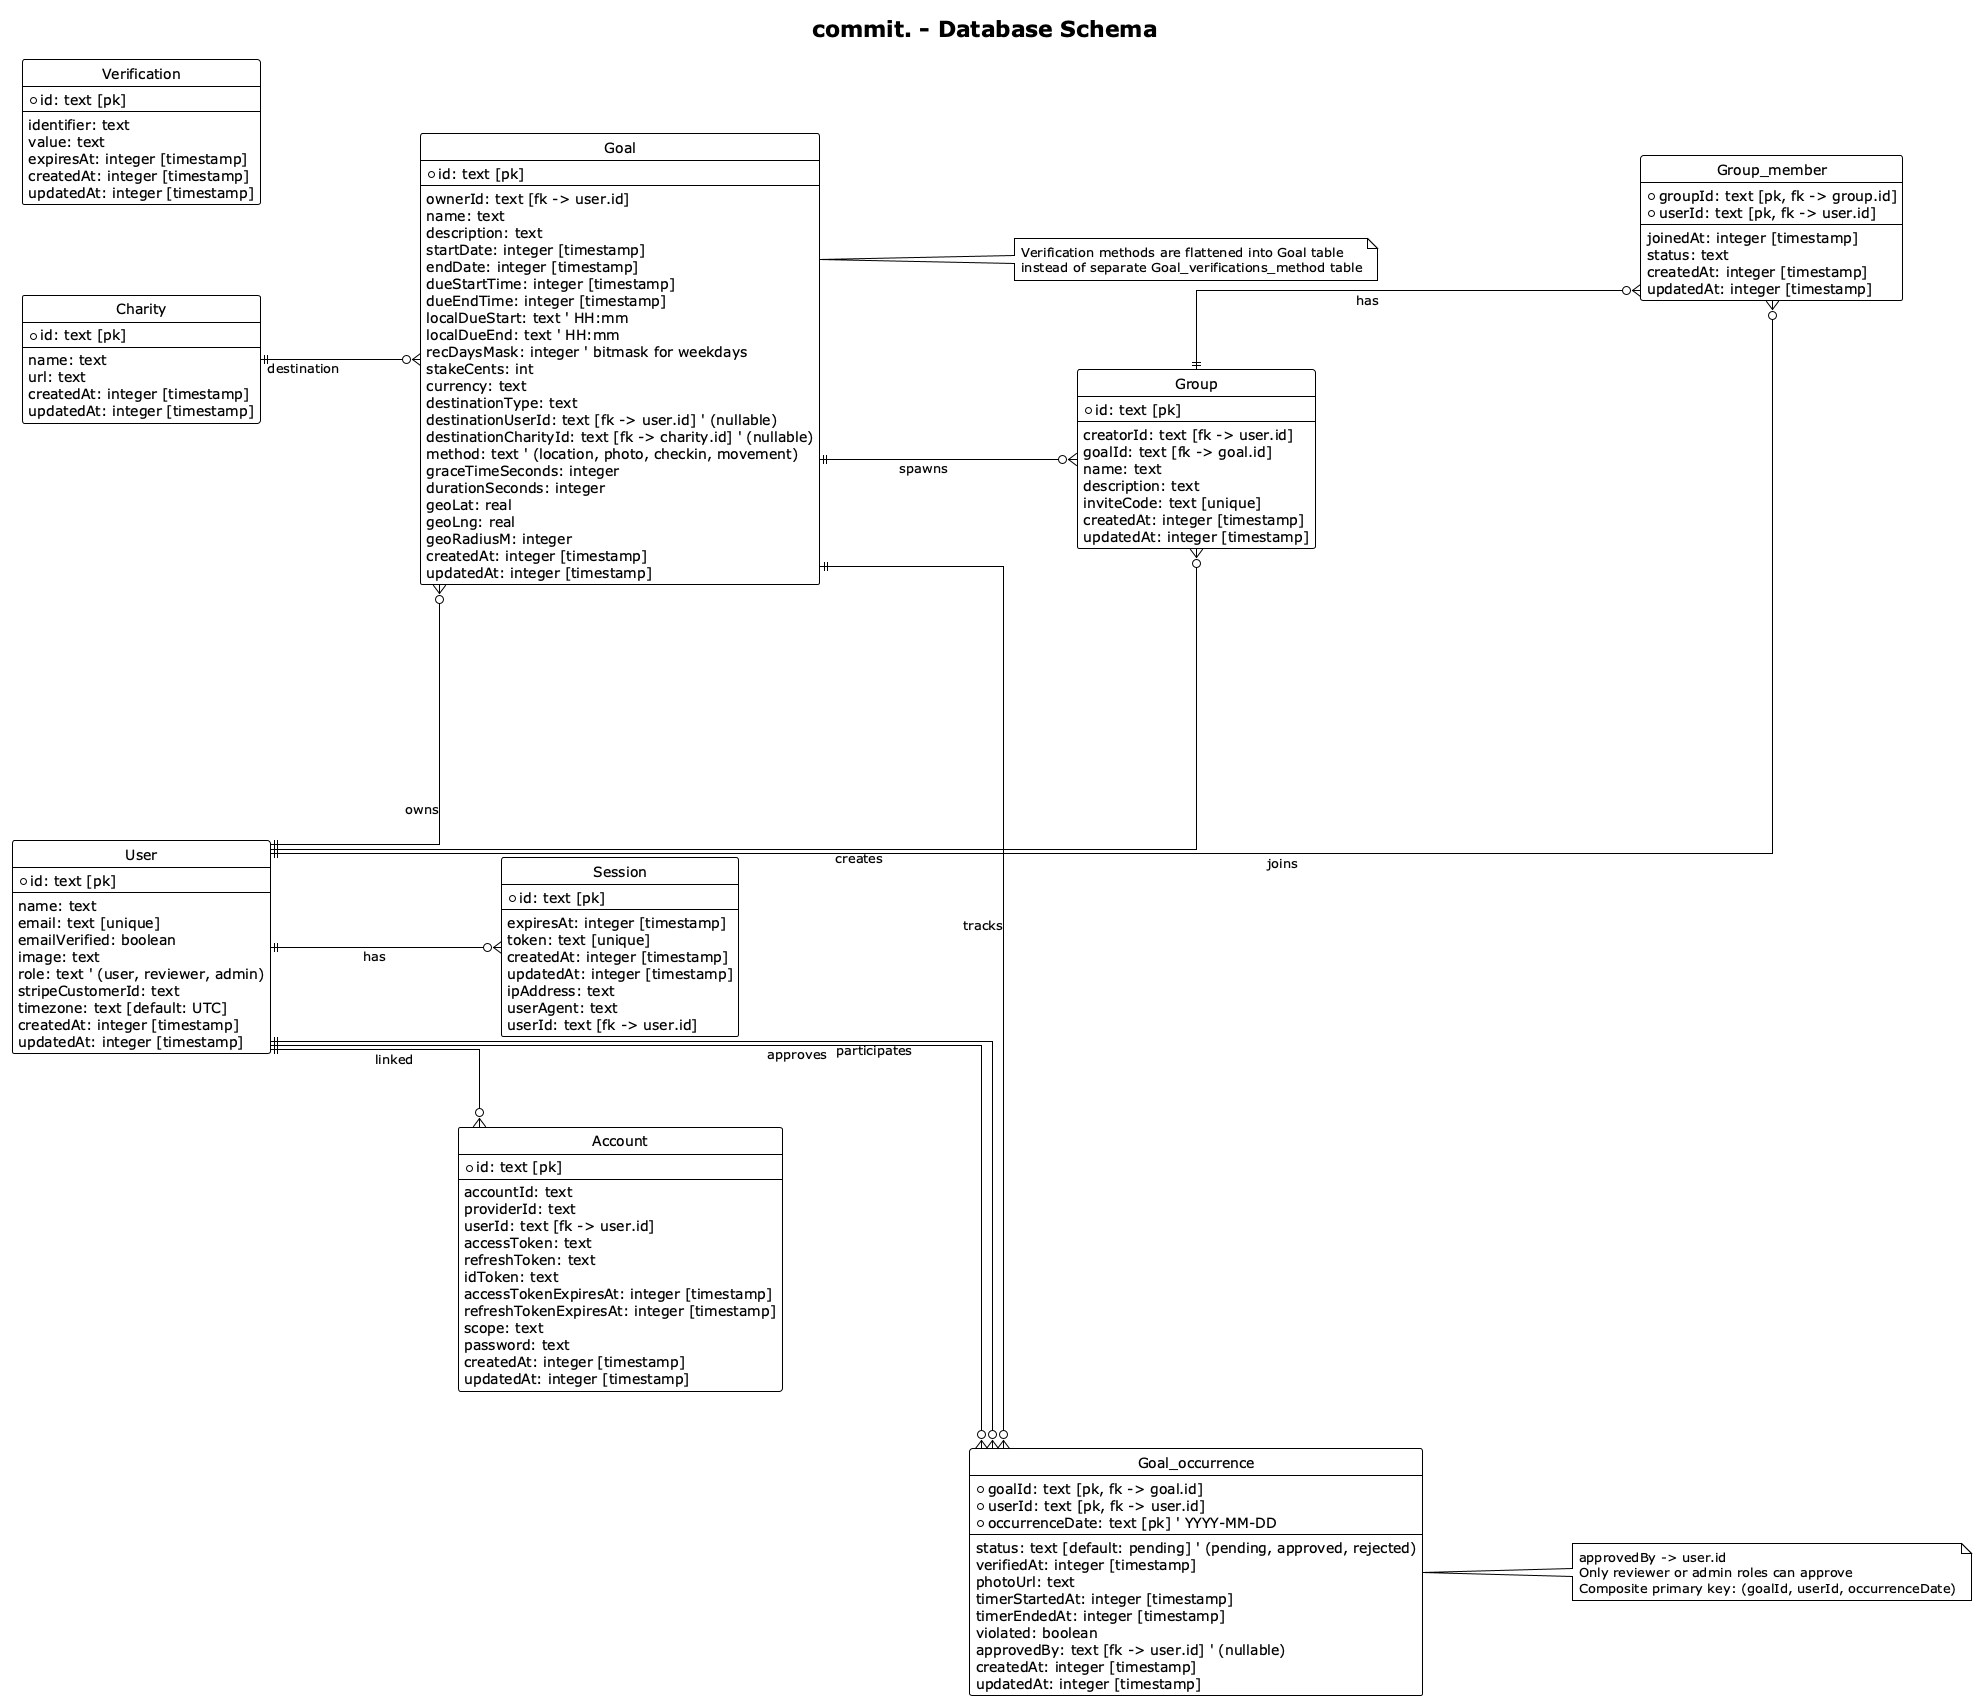

The diagram above was rendered by PlantUML. Its source (embedded in the PNG):
@startuml db-schema
title commit. - Database Schema
!theme plain
'!pragma layout elk
left to right direction
hide circle
hide methods
hide stereotypes
skinparam linetype ortho
skinparam nodesep 90
skinparam ranksep 150
skinparam class {
  BackgroundColor White
  BorderColor Black
}

' SQLite must
entity "User" as user {
  + id: text [pk]
  --
  name: text
  email: text [unique]
  emailVerified: boolean
  image: text
  role: text ' (user, reviewer, admin)
  stripeCustomerId: text
  timezone: text [default: UTC]
  createdAt: integer [timestamp]
  updatedAt: integer [timestamp]
}

' SQlite must
entity "Session" as session {
  + id: text [pk]
  --
  expiresAt: integer [timestamp]
  token: text [unique]
  createdAt: integer [timestamp]
  updatedAt: integer [timestamp]
  ipAddress: text
  userAgent: text
  userId: text [fk -> user.id]
}

' SQLite must
entity "Account" as account {
  + id: text [pk]
  --
  accountId: text
  providerId: text
  userId: text [fk -> user.id]
  accessToken: text
  refreshToken: text
  idToken: text
  accessTokenExpiresAt: integer [timestamp]
  refreshTokenExpiresAt: integer [timestamp]
  scope: text
  password: text
  createdAt: integer [timestamp]
  updatedAt: integer [timestamp]
}

' SQLite must
entity "Verification" as verification {
  + id: text [pk]
  --
  identifier: text
  value: text
  expiresAt: integer [timestamp]
  createdAt: integer [timestamp]
  updatedAt: integer [timestamp]
}

' Destinations
entity "Charity" as charity {
  + id: text [pk]
  --
  name: text
  url: text
  createdAt: integer [timestamp]
  updatedAt: integer [timestamp]
}

' Base goal
entity "Goal" as goal {
  + id: text [pk]
  --
  ownerId: text [fk -> user.id]
  name: text
  description: text
  startDate: integer [timestamp]
  endDate: integer [timestamp]
  dueStartTime: integer [timestamp]
  dueEndTime: integer [timestamp]
  localDueStart: text ' HH:mm
  localDueEnd: text ' HH:mm
  recDaysMask: integer ' bitmask for weekdays
  stakeCents: int
  currency: text
  destinationType: text
  destinationUserId: text [fk -> user.id] ' (nullable)
  destinationCharityId: text [fk -> charity.id] ' (nullable)
  method: text ' (location, photo, checkin, movement)
  graceTimeSeconds: integer
  durationSeconds: integer
  geoLat: real
  geoLng: real
  geoRadiusM: integer
  createdAt: integer [timestamp]
  updatedAt: integer [timestamp]
}

' Goal occurrence tracking - replaces Goal_verifications_log
entity "Goal_occurrence" as goal_occurrence {
  + goalId: text [pk, fk -> goal.id]
  + userId: text [pk, fk -> user.id]
  + occurrenceDate: text [pk] ' YYYY-MM-DD
  --
  status: text [default: pending] ' (pending, approved, rejected)
  verifiedAt: integer [timestamp]
  photoUrl: text
  timerStartedAt: integer [timestamp]
  timerEndedAt: integer [timestamp]
  violated: boolean
  approvedBy: text [fk -> user.id] ' (nullable)
  createdAt: integer [timestamp]
  updatedAt: integer [timestamp]
}

' Group challenges
entity "Group" as group {
  + id: text [pk]
  --
  creatorId: text [fk -> user.id]
  goalId: text [fk -> goal.id]
  name: text
  description: text
  inviteCode: text [unique]
  createdAt: integer [timestamp]
  updatedAt: integer [timestamp]
}

entity "Group_member" as group_member {
  + groupId: text [pk, fk -> group.id]
  + userId: text [pk, fk -> user.id]
  --
  joinedAt: integer [timestamp]
  status: text
  createdAt: integer [timestamp]
  updatedAt: integer [timestamp]
}

' Relationships
user ||--o{ goal : owns
user ||--o{ goal_occurrence : participates
user ||--o{ goal_occurrence : approves
user ||--o{ group : creates
user ||--o{ group_member : joins
user ||--o{ session : has
user ||--o{ account : linked

charity ||--o{ goal : destination

goal ||--o{ goal_occurrence : tracks
goal ||--o{ group : spawns

group ||--o{ group_member : has

note right of goal_occurrence
approvedBy -> user.id
Only reviewer or admin roles can approve
Composite primary key: (goalId, userId, occurrenceDate)
end note

note right of goal
Verification methods are flattened into Goal table
instead of separate Goal_verifications_method table
end note

@enduml